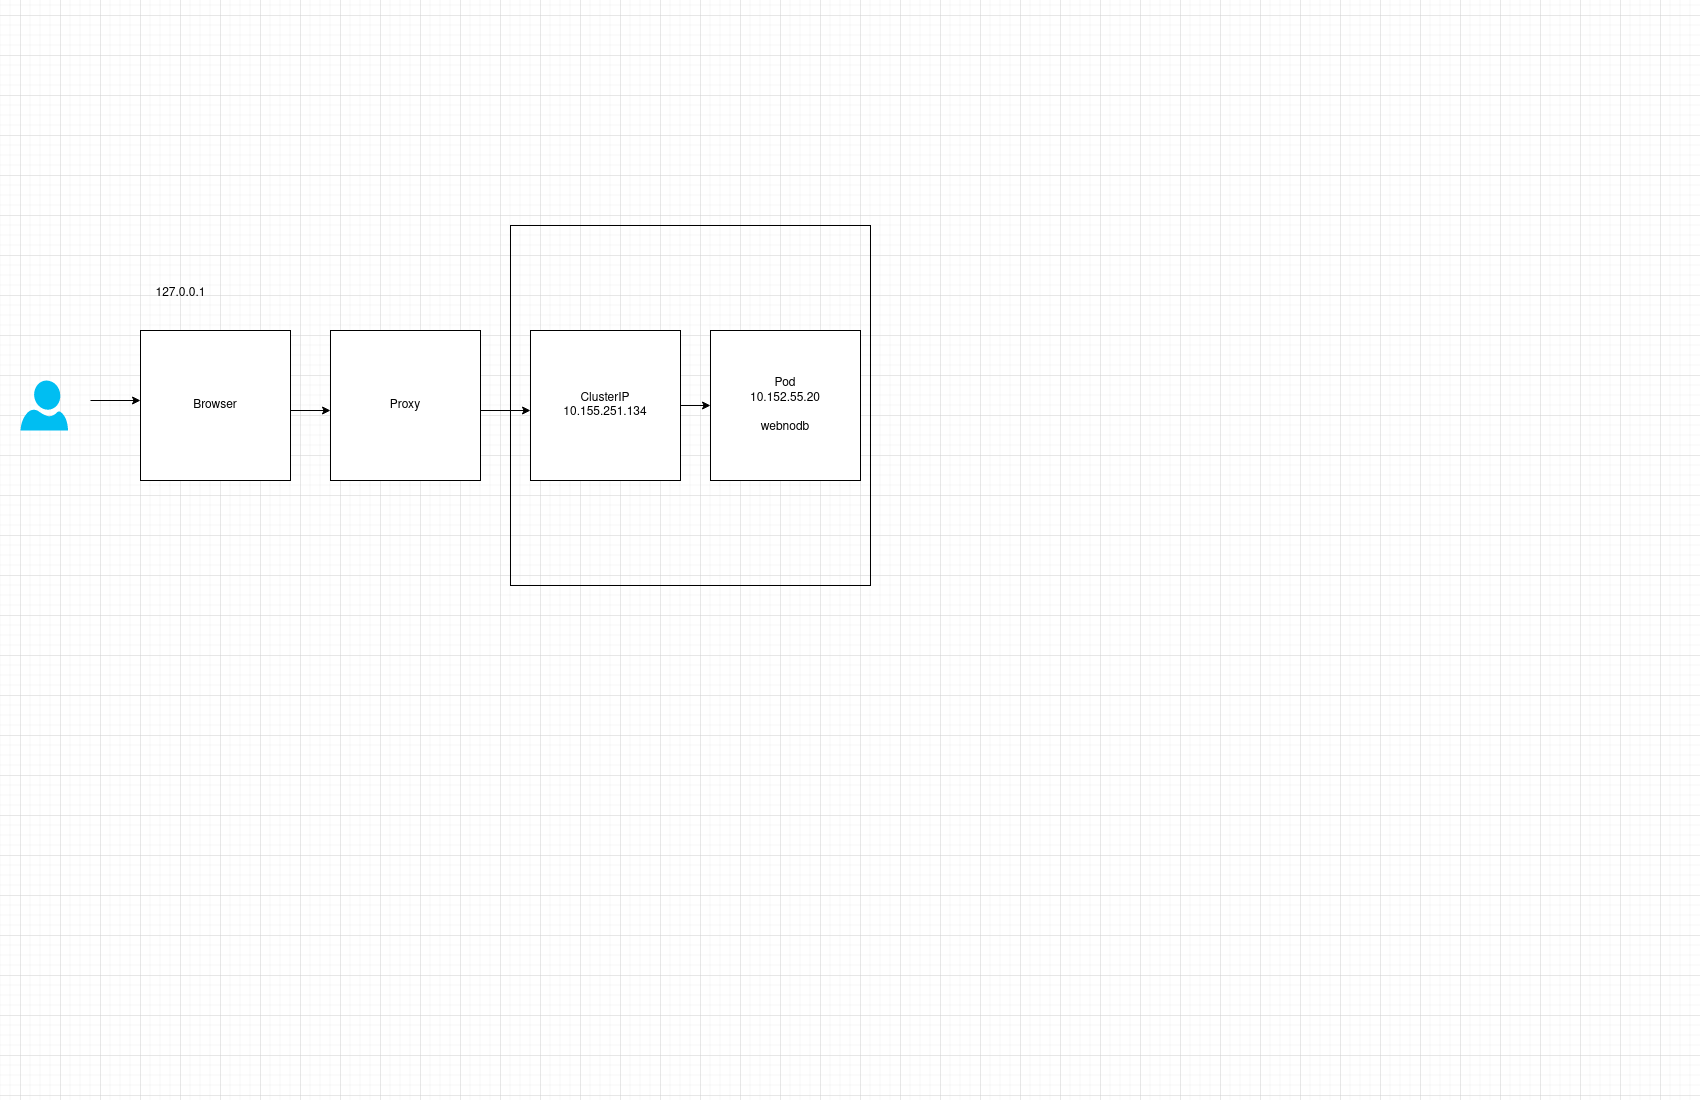

The diagram above was exported from draw.io. Its source (the exported page's mxGraphModel, read from the mxfile embedded in the PNG):
<mxGraphModel dx="1360" dy="748" grid="1" gridSize="10" guides="1" tooltips="1" connect="1" arrows="1" fold="1" page="1" pageScale="1" pageWidth="850" pageHeight="1100" math="0" shadow="0">
  <root>
    <mxCell id="0" />
    <mxCell id="1" parent="0" />
    <mxCell id="WVXRH2bKVH6fJlz39M8e-2" value="" style="verticalLabelPosition=bottom;html=1;verticalAlign=top;align=center;strokeColor=none;fillColor=#00BEF2;shape=mxgraph.azure.user;" parent="1" vertex="1">
      <mxGeometry x="20" y="380" width="47.5" height="50" as="geometry" />
    </mxCell>
    <mxCell id="WVXRH2bKVH6fJlz39M8e-3" value="&lt;div&gt;ClusterIP&lt;/div&gt;&lt;div&gt;10.155.251.134&lt;br&gt;&lt;/div&gt;" style="whiteSpace=wrap;html=1;aspect=fixed;" parent="1" vertex="1">
      <mxGeometry x="530" y="330" width="150" height="150" as="geometry" />
    </mxCell>
    <mxCell id="WVXRH2bKVH6fJlz39M8e-4" value="Proxy" style="whiteSpace=wrap;html=1;aspect=fixed;" parent="1" vertex="1">
      <mxGeometry x="330" y="330" width="150" height="150" as="geometry" />
    </mxCell>
    <mxCell id="746QDpHgaWxqEpTBTRDY-1" value="&lt;div&gt;Pod&lt;br&gt;&lt;/div&gt;&lt;div&gt;10.152.55.20&lt;/div&gt;&lt;div&gt;&lt;br&gt;&lt;/div&gt;&lt;div&gt;webnodb&lt;br&gt;&lt;/div&gt;" style="whiteSpace=wrap;html=1;aspect=fixed;" parent="1" vertex="1">
      <mxGeometry x="710" y="330" width="150" height="150" as="geometry" />
    </mxCell>
    <mxCell id="tpaYkUjVhElZBCfIeQas-1" value="" style="endArrow=classic;html=1;rounded=0;exitX=1;exitY=0.5;exitDx=0;exitDy=0;entryX=0;entryY=0.5;entryDx=0;entryDy=0;" edge="1" parent="1" source="WVXRH2bKVH6fJlz39M8e-3" target="746QDpHgaWxqEpTBTRDY-1">
      <mxGeometry width="50" height="50" relative="1" as="geometry">
        <mxPoint x="670" y="440" as="sourcePoint" />
        <mxPoint x="720" y="390" as="targetPoint" />
      </mxGeometry>
    </mxCell>
    <mxCell id="tpaYkUjVhElZBCfIeQas-2" value="" style="endArrow=classic;html=1;rounded=0;" edge="1" parent="1">
      <mxGeometry width="50" height="50" relative="1" as="geometry">
        <mxPoint x="480" y="410" as="sourcePoint" />
        <mxPoint x="530" y="410" as="targetPoint" />
      </mxGeometry>
    </mxCell>
    <mxCell id="tpaYkUjVhElZBCfIeQas-3" value="" style="endArrow=classic;html=1;rounded=0;" edge="1" parent="1">
      <mxGeometry width="50" height="50" relative="1" as="geometry">
        <mxPoint x="280" y="410" as="sourcePoint" />
        <mxPoint x="330" y="410" as="targetPoint" />
      </mxGeometry>
    </mxCell>
    <mxCell id="tpaYkUjVhElZBCfIeQas-4" value="Browser" style="whiteSpace=wrap;html=1;aspect=fixed;" vertex="1" parent="1">
      <mxGeometry x="140" y="330" width="150" height="150" as="geometry" />
    </mxCell>
    <mxCell id="tpaYkUjVhElZBCfIeQas-5" value="127.0.0.1" style="text;html=1;align=center;verticalAlign=middle;resizable=0;points=[];autosize=1;strokeColor=none;fillColor=none;" vertex="1" parent="1">
      <mxGeometry x="145" y="278" width="70" height="30" as="geometry" />
    </mxCell>
    <mxCell id="tpaYkUjVhElZBCfIeQas-6" value="" style="endArrow=classic;html=1;rounded=0;" edge="1" parent="1">
      <mxGeometry width="50" height="50" relative="1" as="geometry">
        <mxPoint x="90" y="400" as="sourcePoint" />
        <mxPoint x="140" y="400" as="targetPoint" />
        <Array as="points" />
      </mxGeometry>
    </mxCell>
    <mxCell id="tpaYkUjVhElZBCfIeQas-7" value="" style="whiteSpace=wrap;html=1;aspect=fixed;fillColor=none;" vertex="1" parent="1">
      <mxGeometry x="510" y="225" width="360" height="360" as="geometry" />
    </mxCell>
  </root>
</mxGraphModel>